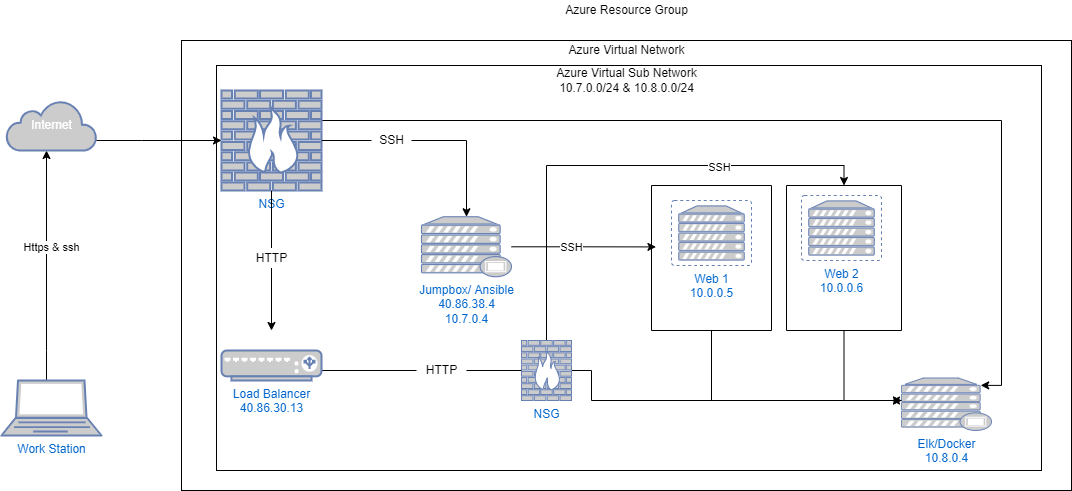

The diagram above was exported from draw.io. Its source (the exported page's mxGraphModel, read from the mxfile embedded in the PNG):
<mxGraphModel dx="1278" dy="649" grid="1" gridSize="10" guides="1" tooltips="1" connect="1" arrows="1" fold="1" page="1" pageScale="1" pageWidth="1100" pageHeight="850" background="none" math="0" shadow="0">
  <root>
    <mxCell id="0" />
    <mxCell id="1" parent="0" />
    <mxCell id="hf5SYPEZHUDFVkqf0jJ8-10" value="" style="rounded=0;whiteSpace=wrap;html=1;" parent="1" vertex="1">
      <mxGeometry x="680" y="532.5" width="100" height="147.5" as="geometry" />
    </mxCell>
    <mxCell id="u1eBZ2vjBz7Umj29J9eW-7" value="" style="edgeStyle=orthogonalEdgeStyle;rounded=0;orthogonalLoop=1;jettySize=auto;html=1;" parent="1" source="u1eBZ2vjBz7Umj29J9eW-1" target="u1eBZ2vjBz7Umj29J9eW-3" edge="1">
      <mxGeometry relative="1" as="geometry">
        <Array as="points">
          <mxPoint x="55" y="710" />
          <mxPoint x="55" y="710" />
        </Array>
      </mxGeometry>
    </mxCell>
    <mxCell id="u1eBZ2vjBz7Umj29J9eW-8" value="Https &amp;amp; ssh" style="edgeLabel;html=1;align=center;verticalAlign=middle;resizable=0;points=[];" parent="u1eBZ2vjBz7Umj29J9eW-7" connectable="0" vertex="1">
      <mxGeometry x="0.1657" y="-4" relative="1" as="geometry">
        <mxPoint as="offset" />
      </mxGeometry>
    </mxCell>
    <mxCell id="u1eBZ2vjBz7Umj29J9eW-1" value="Work Station&lt;br&gt;" style="fontColor=#0066CC;verticalAlign=top;verticalLabelPosition=bottom;labelPosition=center;align=center;html=1;outlineConnect=0;fillColor=#CCCCCC;strokeColor=#6881B3;gradientColor=none;gradientDirection=north;strokeWidth=2;shape=mxgraph.networks.laptop;" parent="1" vertex="1">
      <mxGeometry x="10" y="740" width="100" height="55" as="geometry" />
    </mxCell>
    <mxCell id="u1eBZ2vjBz7Umj29J9eW-3" value="Internet&lt;br&gt;" style="html=1;outlineConnect=0;fillColor=#CCCCCC;strokeColor=#6881B3;gradientColor=none;gradientDirection=north;strokeWidth=2;shape=mxgraph.networks.cloud;fontColor=#ffffff;" parent="1" vertex="1">
      <mxGeometry x="15" y="460" width="90" height="50" as="geometry" />
    </mxCell>
    <mxCell id="u1eBZ2vjBz7Umj29J9eW-4" value="" style="rounded=0;whiteSpace=wrap;html=1;" parent="1" vertex="1">
      <mxGeometry x="490" y="560" width="120" height="60" as="geometry" />
    </mxCell>
    <mxCell id="u1eBZ2vjBz7Umj29J9eW-5" value="" style="rounded=0;whiteSpace=wrap;html=1;" parent="1" vertex="1">
      <mxGeometry x="190" y="400" width="890" height="450" as="geometry" />
    </mxCell>
    <mxCell id="u1eBZ2vjBz7Umj29J9eW-9" value="" style="rounded=0;whiteSpace=wrap;html=1;" parent="1" vertex="1">
      <mxGeometry x="225" y="425" width="825" height="405" as="geometry" />
    </mxCell>
    <mxCell id="u1eBZ2vjBz7Umj29J9eW-10" value="Azure Resource Group" style="text;html=1;align=center;verticalAlign=middle;resizable=0;points=[];autosize=1;strokeColor=none;fillColor=none;" parent="1" vertex="1">
      <mxGeometry x="565" y="360" width="140" height="20" as="geometry" />
    </mxCell>
    <mxCell id="u1eBZ2vjBz7Umj29J9eW-12" value="Azure Virtual Network" style="text;html=1;align=center;verticalAlign=middle;resizable=0;points=[];autosize=1;strokeColor=none;fillColor=none;" parent="1" vertex="1">
      <mxGeometry x="570" y="400" width="130" height="20" as="geometry" />
    </mxCell>
    <mxCell id="u1eBZ2vjBz7Umj29J9eW-13" value="Azure Virtual Sub Network&lt;br&gt;10.7.0.0/24 &amp;amp; 10.8.0.0/24" style="text;html=1;align=center;verticalAlign=middle;resizable=0;points=[];autosize=1;strokeColor=none;fillColor=none;" parent="1" vertex="1">
      <mxGeometry x="555" y="425" width="160" height="30" as="geometry" />
    </mxCell>
    <mxCell id="u1eBZ2vjBz7Umj29J9eW-17" style="edgeStyle=orthogonalEdgeStyle;rounded=0;orthogonalLoop=1;jettySize=auto;html=1;startArrow=none;" parent="1" source="hf5SYPEZHUDFVkqf0jJ8-63" target="hf5SYPEZHUDFVkqf0jJ8-61" edge="1">
      <mxGeometry relative="1" as="geometry">
        <mxPoint x="470" y="577.5" as="targetPoint" />
        <Array as="points">
          <mxPoint x="475" y="500" />
        </Array>
      </mxGeometry>
    </mxCell>
    <mxCell id="hf5SYPEZHUDFVkqf0jJ8-55" style="edgeStyle=orthogonalEdgeStyle;rounded=0;orthogonalLoop=1;jettySize=auto;html=1;entryX=0.88;entryY=0.14;entryDx=0;entryDy=0;entryPerimeter=0;" parent="1" source="u1eBZ2vjBz7Umj29J9eW-15" target="hf5SYPEZHUDFVkqf0jJ8-3" edge="1">
      <mxGeometry relative="1" as="geometry">
        <Array as="points">
          <mxPoint x="1010" y="480" />
          <mxPoint x="1010" y="745" />
        </Array>
      </mxGeometry>
    </mxCell>
    <mxCell id="hf5SYPEZHUDFVkqf0jJ8-56" style="edgeStyle=orthogonalEdgeStyle;rounded=0;orthogonalLoop=1;jettySize=auto;html=1;startArrow=none;" parent="1" source="hf5SYPEZHUDFVkqf0jJ8-59" edge="1">
      <mxGeometry relative="1" as="geometry">
        <mxPoint x="280" y="580" as="sourcePoint" />
        <mxPoint x="280" y="690" as="targetPoint" />
        <Array as="points" />
      </mxGeometry>
    </mxCell>
    <mxCell id="u1eBZ2vjBz7Umj29J9eW-15" value="NSG" style="fontColor=#0066CC;verticalAlign=top;verticalLabelPosition=bottom;labelPosition=center;align=center;html=1;outlineConnect=0;fillColor=#CCCCCC;strokeColor=#6881B3;gradientColor=none;gradientDirection=north;strokeWidth=2;shape=mxgraph.networks.firewall;" parent="1" vertex="1">
      <mxGeometry x="230" y="450" width="100" height="100" as="geometry" />
    </mxCell>
    <mxCell id="u1eBZ2vjBz7Umj29J9eW-21" value="Web 1&lt;br&gt;10.0.0.5" style="fontColor=#0066CC;verticalAlign=top;verticalLabelPosition=bottom;labelPosition=center;align=center;html=1;outlineConnect=0;fillColor=#CCCCCC;strokeColor=#6881B3;gradientColor=none;gradientDirection=north;strokeWidth=2;shape=mxgraph.networks.virtual_server;" parent="1" vertex="1">
      <mxGeometry x="680" y="560" width="80" height="65" as="geometry" />
    </mxCell>
    <mxCell id="u1eBZ2vjBz7Umj29J9eW-22" value="Web 2&lt;br&gt;10.0.0.6" style="fontColor=#0066CC;verticalAlign=top;verticalLabelPosition=bottom;labelPosition=center;align=center;html=1;outlineConnect=0;fillColor=#CCCCCC;strokeColor=#6881B3;gradientColor=none;gradientDirection=north;strokeWidth=2;shape=mxgraph.networks.virtual_server;" parent="1" vertex="1">
      <mxGeometry x="810" y="555" width="80" height="65" as="geometry" />
    </mxCell>
    <mxCell id="hf5SYPEZHUDFVkqf0jJ8-57" style="edgeStyle=orthogonalEdgeStyle;rounded=0;orthogonalLoop=1;jettySize=auto;html=1;startArrow=none;" parent="1" source="hf5SYPEZHUDFVkqf0jJ8-65" target="hf5SYPEZHUDFVkqf0jJ8-3" edge="1">
      <mxGeometry relative="1" as="geometry">
        <Array as="points">
          <mxPoint x="600" y="730" />
          <mxPoint x="600" y="760" />
        </Array>
      </mxGeometry>
    </mxCell>
    <mxCell id="u1eBZ2vjBz7Umj29J9eW-31" style="edgeStyle=orthogonalEdgeStyle;rounded=0;orthogonalLoop=1;jettySize=auto;html=1;" parent="1" source="u1eBZ2vjBz7Umj29J9eW-3" target="u1eBZ2vjBz7Umj29J9eW-15" edge="1">
      <mxGeometry relative="1" as="geometry">
        <Array as="points">
          <mxPoint x="150" y="500" />
          <mxPoint x="150" y="500" />
        </Array>
      </mxGeometry>
    </mxCell>
    <mxCell id="hf5SYPEZHUDFVkqf0jJ8-3" value="Elk/Docker&lt;br&gt;10.8.0.4" style="fontColor=#0066CC;verticalAlign=top;verticalLabelPosition=bottom;labelPosition=center;align=center;html=1;outlineConnect=0;fillColor=#CCCCCC;strokeColor=#6881B3;gradientColor=none;gradientDirection=north;strokeWidth=2;shape=mxgraph.networks.proxy_server;" parent="1" vertex="1">
      <mxGeometry x="910" y="737.5" width="90" height="52.5" as="geometry" />
    </mxCell>
    <mxCell id="hf5SYPEZHUDFVkqf0jJ8-53" style="edgeStyle=orthogonalEdgeStyle;rounded=0;orthogonalLoop=1;jettySize=auto;html=1;exitX=0.5;exitY=1;exitDx=0;exitDy=0;" parent="1" source="hf5SYPEZHUDFVkqf0jJ8-29" target="hf5SYPEZHUDFVkqf0jJ8-3" edge="1">
      <mxGeometry relative="1" as="geometry">
        <Array as="points">
          <mxPoint x="720" y="760" />
        </Array>
      </mxGeometry>
    </mxCell>
    <mxCell id="hf5SYPEZHUDFVkqf0jJ8-29" value="" style="shape=partialRectangle;whiteSpace=wrap;html=1;bottom=1;right=1;left=1;top=0;fillColor=none;routingCenterX=-0.5;" parent="1" vertex="1">
      <mxGeometry x="660" y="625" width="120" height="65" as="geometry" />
    </mxCell>
    <mxCell id="hf5SYPEZHUDFVkqf0jJ8-30" value="" style="shape=partialRectangle;whiteSpace=wrap;html=1;bottom=1;right=1;left=1;top=0;fillColor=none;routingCenterX=-0.5;direction=west;" parent="1" vertex="1">
      <mxGeometry x="660" y="545" width="120" height="135" as="geometry" />
    </mxCell>
    <mxCell id="hf5SYPEZHUDFVkqf0jJ8-44" value="" style="shape=partialRectangle;whiteSpace=wrap;html=1;bottom=1;right=1;left=1;top=0;fillColor=none;routingCenterX=-0.5;direction=west;" parent="1" vertex="1">
      <mxGeometry x="795" y="545" width="115" height="140" as="geometry" />
    </mxCell>
    <mxCell id="hf5SYPEZHUDFVkqf0jJ8-54" style="edgeStyle=orthogonalEdgeStyle;rounded=0;orthogonalLoop=1;jettySize=auto;html=1;exitX=0.5;exitY=1;exitDx=0;exitDy=0;" parent="1" source="hf5SYPEZHUDFVkqf0jJ8-45" edge="1">
      <mxGeometry relative="1" as="geometry">
        <mxPoint x="900" y="760" as="targetPoint" />
        <Array as="points">
          <mxPoint x="853" y="760" />
          <mxPoint x="910" y="760" />
        </Array>
      </mxGeometry>
    </mxCell>
    <mxCell id="hf5SYPEZHUDFVkqf0jJ8-45" value="" style="shape=partialRectangle;whiteSpace=wrap;html=1;bottom=1;right=1;left=1;top=0;fillColor=none;routingCenterX=-0.5;" parent="1" vertex="1">
      <mxGeometry x="795" y="630" width="115" height="60" as="geometry" />
    </mxCell>
    <mxCell id="hf5SYPEZHUDFVkqf0jJ8-24" value="HTTP" style="text;html=1;align=center;verticalAlign=middle;resizable=0;points=[];autosize=1;strokeColor=none;fillColor=none;" parent="1" vertex="1">
      <mxGeometry x="425" y="720" width="50" height="20" as="geometry" />
    </mxCell>
    <mxCell id="hf5SYPEZHUDFVkqf0jJ8-58" value="" style="edgeStyle=orthogonalEdgeStyle;rounded=0;orthogonalLoop=1;jettySize=auto;html=1;endArrow=none;" parent="1" target="hf5SYPEZHUDFVkqf0jJ8-24" edge="1">
      <mxGeometry relative="1" as="geometry">
        <mxPoint x="330" y="730" as="sourcePoint" />
        <mxPoint x="910" y="760" as="targetPoint" />
        <Array as="points" />
      </mxGeometry>
    </mxCell>
    <mxCell id="hf5SYPEZHUDFVkqf0jJ8-59" value="HTTP" style="text;html=1;align=center;verticalAlign=middle;resizable=0;points=[];autosize=1;strokeColor=none;fillColor=none;" parent="1" vertex="1">
      <mxGeometry x="255" y="607.5" width="50" height="20" as="geometry" />
    </mxCell>
    <mxCell id="hf5SYPEZHUDFVkqf0jJ8-60" value="" style="edgeStyle=orthogonalEdgeStyle;rounded=0;orthogonalLoop=1;jettySize=auto;html=1;endArrow=none;" parent="1" source="u1eBZ2vjBz7Umj29J9eW-15" target="hf5SYPEZHUDFVkqf0jJ8-59" edge="1">
      <mxGeometry relative="1" as="geometry">
        <mxPoint x="280" y="550" as="sourcePoint" />
        <mxPoint x="280" y="690" as="targetPoint" />
        <Array as="points" />
      </mxGeometry>
    </mxCell>
    <mxCell id="hf5SYPEZHUDFVkqf0jJ8-81" style="edgeStyle=orthogonalEdgeStyle;rounded=0;orthogonalLoop=1;jettySize=auto;html=1;entryX=0.963;entryY=0.545;entryDx=0;entryDy=0;entryPerimeter=0;" parent="1" source="hf5SYPEZHUDFVkqf0jJ8-61" target="hf5SYPEZHUDFVkqf0jJ8-30" edge="1">
      <mxGeometry relative="1" as="geometry" />
    </mxCell>
    <mxCell id="hf5SYPEZHUDFVkqf0jJ8-82" value="SSH" style="edgeLabel;html=1;align=center;verticalAlign=middle;resizable=0;points=[];" parent="hf5SYPEZHUDFVkqf0jJ8-81" vertex="1" connectable="0">
      <mxGeometry x="-0.1559" relative="1" as="geometry">
        <mxPoint x="-2" as="offset" />
      </mxGeometry>
    </mxCell>
    <mxCell id="hf5SYPEZHUDFVkqf0jJ8-61" value="Jumpbox/ Ansible&lt;br&gt;40.86.38.4&lt;br&gt;10.7.0.4" style="fontColor=#0066CC;verticalAlign=top;verticalLabelPosition=bottom;labelPosition=center;align=center;html=1;outlineConnect=0;fillColor=#CCCCCC;strokeColor=#6881B3;gradientColor=none;gradientDirection=north;strokeWidth=2;shape=mxgraph.networks.proxy_server;" parent="1" vertex="1">
      <mxGeometry x="430" y="576.25" width="90" height="60" as="geometry" />
    </mxCell>
    <mxCell id="hf5SYPEZHUDFVkqf0jJ8-62" value="Load Balancer&lt;br&gt;40.86.30.13" style="fontColor=#0066CC;verticalAlign=top;verticalLabelPosition=bottom;labelPosition=center;align=center;html=1;outlineConnect=0;fillColor=#CCCCCC;strokeColor=#6881B3;gradientColor=none;gradientDirection=north;strokeWidth=2;shape=mxgraph.networks.load_balancer;" parent="1" vertex="1">
      <mxGeometry x="230" y="710" width="100" height="30" as="geometry" />
    </mxCell>
    <mxCell id="hf5SYPEZHUDFVkqf0jJ8-63" value="SSH" style="text;html=1;align=center;verticalAlign=middle;resizable=0;points=[];autosize=1;strokeColor=none;fillColor=none;" parent="1" vertex="1">
      <mxGeometry x="380" y="490" width="40" height="20" as="geometry" />
    </mxCell>
    <mxCell id="hf5SYPEZHUDFVkqf0jJ8-64" value="" style="edgeStyle=orthogonalEdgeStyle;rounded=0;orthogonalLoop=1;jettySize=auto;html=1;endArrow=none;" parent="1" source="u1eBZ2vjBz7Umj29J9eW-15" target="hf5SYPEZHUDFVkqf0jJ8-63" edge="1">
      <mxGeometry relative="1" as="geometry">
        <mxPoint x="330" y="500" as="sourcePoint" />
        <mxPoint x="475" y="576.25" as="targetPoint" />
        <Array as="points" />
      </mxGeometry>
    </mxCell>
    <mxCell id="hf5SYPEZHUDFVkqf0jJ8-79" style="edgeStyle=orthogonalEdgeStyle;rounded=0;orthogonalLoop=1;jettySize=auto;html=1;exitX=0.5;exitY=0;exitDx=0;exitDy=0;exitPerimeter=0;entryX=0.5;entryY=1;entryDx=0;entryDy=0;" parent="1" source="hf5SYPEZHUDFVkqf0jJ8-65" target="hf5SYPEZHUDFVkqf0jJ8-44" edge="1">
      <mxGeometry relative="1" as="geometry" />
    </mxCell>
    <mxCell id="hf5SYPEZHUDFVkqf0jJ8-80" value="SSH" style="edgeLabel;html=1;align=center;verticalAlign=middle;resizable=0;points=[];" parent="hf5SYPEZHUDFVkqf0jJ8-79" vertex="1" connectable="0">
      <mxGeometry x="0.4091" y="-1" relative="1" as="geometry">
        <mxPoint as="offset" />
      </mxGeometry>
    </mxCell>
    <mxCell id="hf5SYPEZHUDFVkqf0jJ8-65" value="NSG" style="fontColor=#0066CC;verticalAlign=top;verticalLabelPosition=bottom;labelPosition=center;align=center;html=1;outlineConnect=0;fillColor=#CCCCCC;strokeColor=#6881B3;gradientColor=none;gradientDirection=north;strokeWidth=2;shape=mxgraph.networks.firewall;" parent="1" vertex="1">
      <mxGeometry x="530" y="700" width="50" height="60" as="geometry" />
    </mxCell>
    <mxCell id="hf5SYPEZHUDFVkqf0jJ8-76" value="" style="edgeStyle=orthogonalEdgeStyle;rounded=0;orthogonalLoop=1;jettySize=auto;html=1;startArrow=none;endArrow=none;" parent="1" source="hf5SYPEZHUDFVkqf0jJ8-24" target="hf5SYPEZHUDFVkqf0jJ8-65" edge="1">
      <mxGeometry relative="1" as="geometry">
        <mxPoint x="470" y="730" as="sourcePoint" />
        <mxPoint x="910" y="760" as="targetPoint" />
        <Array as="points" />
      </mxGeometry>
    </mxCell>
  </root>
</mxGraphModel>